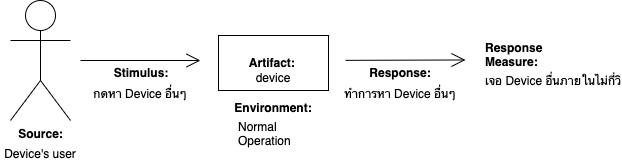

The diagram above was exported from draw.io. Its source (the exported page's mxGraphModel, read from the mxfile embedded in the PNG):
<mxGraphModel dx="1506" dy="945" grid="1" gridSize="10" guides="1" tooltips="1" connect="1" arrows="1" fold="1" page="1" pageScale="1" pageWidth="850" pageHeight="1100" math="0" shadow="0">
  <root>
    <mxCell id="VMKcqMWOdpBr0PGnpOx9-0" />
    <mxCell id="VMKcqMWOdpBr0PGnpOx9-1" parent="VMKcqMWOdpBr0PGnpOx9-0" />
    <mxCell id="lhJ4ur1pu83TFyFRWLzK-0" value="" style="group" vertex="1" connectable="0" parent="VMKcqMWOdpBr0PGnpOx9-1">
      <mxGeometry x="90" y="110" width="620" height="166" as="geometry" />
    </mxCell>
    <mxCell id="lhJ4ur1pu83TFyFRWLzK-1" value="&lt;b&gt;Source:&lt;/b&gt;" style="shape=umlActor;verticalLabelPosition=bottom;verticalAlign=top;html=1;gradientColor=none;" vertex="1" parent="lhJ4ur1pu83TFyFRWLzK-0">
      <mxGeometry x="10" width="60" height="120" as="geometry" />
    </mxCell>
    <mxCell id="lhJ4ur1pu83TFyFRWLzK-2" value="&lt;b&gt;Artifact:&amp;nbsp;&lt;/b&gt;" style="html=1;gradientColor=none;" vertex="1" parent="lhJ4ur1pu83TFyFRWLzK-0">
      <mxGeometry x="218" y="35" width="110" height="55" as="geometry" />
    </mxCell>
    <mxCell id="lhJ4ur1pu83TFyFRWLzK-3" value="" style="endArrow=open;endFill=1;endSize=12;html=1;rounded=0;" edge="1" parent="lhJ4ur1pu83TFyFRWLzK-0">
      <mxGeometry width="160" relative="1" as="geometry">
        <mxPoint x="80" y="60" as="sourcePoint" />
        <mxPoint x="200" y="60" as="targetPoint" />
      </mxGeometry>
    </mxCell>
    <mxCell id="lhJ4ur1pu83TFyFRWLzK-4" value="" style="endArrow=open;endFill=1;endSize=12;html=1;rounded=0;" edge="1" parent="lhJ4ur1pu83TFyFRWLzK-0">
      <mxGeometry width="160" relative="1" as="geometry">
        <mxPoint x="345" y="59.85000000000002" as="sourcePoint" />
        <mxPoint x="465" y="59.47000000000003" as="targetPoint" />
      </mxGeometry>
    </mxCell>
    <mxCell id="lhJ4ur1pu83TFyFRWLzK-5" value="Environment:" style="text;align=center;fontStyle=1;verticalAlign=middle;spacingLeft=3;spacingRight=3;strokeColor=none;rotatable=0;points=[[0,0.5],[1,0.5]];portConstraint=eastwest;gradientColor=none;" vertex="1" parent="lhJ4ur1pu83TFyFRWLzK-0">
      <mxGeometry x="233" y="94" width="80" height="26" as="geometry" />
    </mxCell>
    <mxCell id="lhJ4ur1pu83TFyFRWLzK-6" value="Response:" style="text;align=center;fontStyle=1;verticalAlign=middle;spacingLeft=3;spacingRight=3;strokeColor=none;rotatable=0;points=[[0,0.5],[1,0.5]];portConstraint=eastwest;gradientColor=none;" vertex="1" parent="lhJ4ur1pu83TFyFRWLzK-0">
      <mxGeometry x="360" y="59" width="80" height="26" as="geometry" />
    </mxCell>
    <mxCell id="lhJ4ur1pu83TFyFRWLzK-7" value="Stimulus:" style="text;align=center;fontStyle=1;verticalAlign=middle;spacingLeft=3;spacingRight=3;strokeColor=none;rotatable=0;points=[[0,0.5],[1,0.5]];portConstraint=eastwest;gradientColor=none;" vertex="1" parent="lhJ4ur1pu83TFyFRWLzK-0">
      <mxGeometry x="101" y="59" width="80" height="26" as="geometry" />
    </mxCell>
    <mxCell id="lhJ4ur1pu83TFyFRWLzK-8" value="กดหา Device อื่นๆ" style="text;align=center;fontStyle=0;verticalAlign=middle;spacingLeft=3;spacingRight=3;strokeColor=none;rotatable=0;points=[[0,0.5],[1,0.5]];portConstraint=eastwest;gradientColor=none;" vertex="1" parent="lhJ4ur1pu83TFyFRWLzK-0">
      <mxGeometry x="100" y="80" width="80" height="26" as="geometry" />
    </mxCell>
    <mxCell id="lhJ4ur1pu83TFyFRWLzK-9" value="Device's user" style="text;align=center;fontStyle=0;verticalAlign=middle;spacingLeft=3;spacingRight=3;strokeColor=none;rotatable=0;points=[[0,0.5],[1,0.5]];portConstraint=eastwest;gradientColor=none;" vertex="1" parent="lhJ4ur1pu83TFyFRWLzK-0">
      <mxGeometry y="140" width="80" height="26" as="geometry" />
    </mxCell>
    <mxCell id="lhJ4ur1pu83TFyFRWLzK-10" value="device" style="text;align=center;fontStyle=0;verticalAlign=middle;spacingLeft=3;spacingRight=3;strokeColor=none;rotatable=0;points=[[0,0.5],[1,0.5]];portConstraint=eastwest;gradientColor=none;" vertex="1" parent="lhJ4ur1pu83TFyFRWLzK-0">
      <mxGeometry x="233" y="64" width="80" height="26" as="geometry" />
    </mxCell>
    <mxCell id="lhJ4ur1pu83TFyFRWLzK-11" value="ทำการหา Device อื่นๆ" style="text;align=center;fontStyle=0;verticalAlign=middle;spacingLeft=3;spacingRight=3;strokeColor=none;rotatable=0;points=[[0,0.5],[1,0.5]];portConstraint=eastwest;gradientColor=none;" vertex="1" parent="lhJ4ur1pu83TFyFRWLzK-0">
      <mxGeometry x="360" y="80" width="80" height="26" as="geometry" />
    </mxCell>
    <mxCell id="lhJ4ur1pu83TFyFRWLzK-12" value="Response&#10;Measure:" style="text;align=left;fontStyle=1;verticalAlign=middle;spacingLeft=3;spacingRight=3;strokeColor=none;rotatable=0;points=[[0,0.5],[1,0.5]];portConstraint=eastwest;gradientColor=none;" vertex="1" parent="lhJ4ur1pu83TFyFRWLzK-0">
      <mxGeometry x="480" y="38" width="100" height="32" as="geometry" />
    </mxCell>
    <mxCell id="lhJ4ur1pu83TFyFRWLzK-13" value="เจอ Device อื่นภายในไม่กี่วิ" style="text;align=left;fontStyle=0;verticalAlign=middle;spacingLeft=3;spacingRight=3;strokeColor=none;rotatable=0;points=[[0,0.5],[1,0.5]];portConstraint=eastwest;gradientColor=none;" vertex="1" parent="lhJ4ur1pu83TFyFRWLzK-0">
      <mxGeometry x="480" y="64" width="140" height="32" as="geometry" />
    </mxCell>
    <mxCell id="lhJ4ur1pu83TFyFRWLzK-14" value="Normal &#10;Operation" style="text;align=left;fontStyle=0;verticalAlign=middle;spacingLeft=3;spacingRight=3;strokeColor=none;rotatable=0;points=[[0,0.5],[1,0.5]];portConstraint=eastwest;gradientColor=none;" vertex="1" parent="lhJ4ur1pu83TFyFRWLzK-0">
      <mxGeometry x="233" y="120" width="80" height="26" as="geometry" />
    </mxCell>
  </root>
</mxGraphModel>